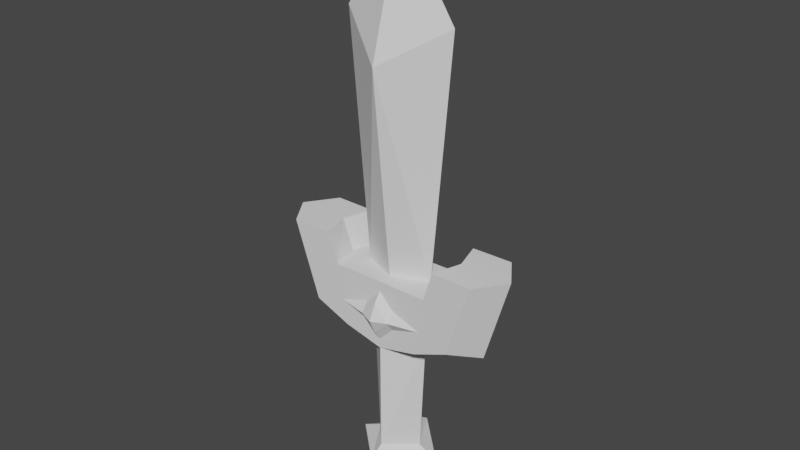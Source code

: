 # Source: kokiriSword.blend  (saved by Blender 2.81.4; exported with 4.5.12 LTS)
import bpy
from mathutils import Matrix  # noqa: F401  (used for matrix-valued properties, if any)

bpy.ops.wm.read_factory_settings(use_empty=True)
scene = bpy.context.scene
scene.name = 'Scene'

# ---- collections
col_collection = bpy.data.collections.new('Collection'); scene.collection.children.link(col_collection)

# ---- world
world_world = bpy.data.worlds.new('World'); scene.world = world_world
world_world.use_nodes = True; world_world.node_tree.nodes.clear()
_N = world_world.node_tree.nodes; _L = world_world.node_tree.links
n0 = _N.new('ShaderNodeOutputWorld'); n0.name = 'World Output'; n0.location = (300, 300)
n1 = _N.new('ShaderNodeBackground'); n1.name = 'Background'; n1.location = (10, 300)
n1.inputs[0].default_value = (0.05088, 0.05088, 0.05088, 1.0)
_L.new(n1.outputs[0], n0.inputs[0])
n0.is_active_output = True
world_world.color = (0.05088, 0.05088, 0.05088)
world_world.use_sun_shadow = False
world_world.sun_shadow_jitter_overblur = 0.0

# ---- meshes
me_kokirisword01 = bpy.data.meshes.new('kokiriSword01')
me_kokirisword01.from_pydata([(1.411, -0.8197, 6.501), (1.686, -0.8245, 7.35), (2.826, -0.8444, 7.35), (2.116, -0.8321, 5.229), (0.4161, -0.8024, 5.227), (1.266, -0.8172, 5.51), (0.4161, -0.8024, 5.793), (1.121, -0.8147, 4.805), (0.4125, -1.007, 5.51), (0.0, -0.9799, 12.16), (0.0, -1.2, 1.126), (0.0, -0.4077, 6.501), (-1.411, -0.8197, 6.501), (-1.686, -0.8245, 7.35), (-2.826, -0.8444, 7.35), (-2.116, -0.8321, 5.229), (-0.4161, -0.8024, 5.227), (-1.266, -0.8172, 5.51), (0.0, -0.7949, 6.217), (-0.4161, -0.8024, 5.793), (-1.121, -0.8147, 4.805), (0.0, -0.7949, 1.409), (0.0, -0.7949, 4.521), (-0.4125, -1.007, 5.51), (0.0, -0.7949, 4.803), (0.0, -1.2, 5.51), (0.0, -0.9998, 5.934), (0.0, -0.9998, 5.086), (0.0, -0.7949, 6.501), (1.575, 0.0, 13.15), (1.275, 0.0, 0.9861), (0.9998, 0.0, 6.501), (1.411, 0.8197, 6.501), (3.399, 0.0, 7.35), (1.686, 0.8245, 7.35), (2.826, 0.8444, 7.35), (2.116, 0.8321, 5.229), (2.695, 0.0, 4.946), (0.4161, 0.8024, 5.227), (1.266, 0.8172, 5.51), (0.4161, 0.8024, 5.793), (1.121, 0.8147, 4.805), (0.8549, 0.0, 4.521), (0.7049, 0.0, 1.269), (0.4125, 1.007, 5.51), (1.933, 0.0, 7.35), (1.619, 0.0, 6.501), (0.0, 0.0, 15.55), (-1.575, 0.0, 13.15), (0.0, 0.9799, 12.16), (0.0, 0.0, 0.0), (0.0, 1.2, 1.126), (-1.275, 0.0, 0.9861), (-0.9998, 0.0, 6.501), (0.0, 0.4077, 6.501), (-1.411, 0.8197, 6.501), (-3.399, 0.0, 7.35), (-1.686, 0.8245, 7.35), (-2.826, 0.8444, 7.35), (-2.116, 0.8321, 5.229), (-2.695, 0.0, 4.946), (-0.4161, 0.8024, 5.227), (-1.266, 0.8172, 5.51), (0.0, 0.7949, 6.217), (-0.4161, 0.8024, 5.793), (-1.121, 0.8147, 4.805), (-0.8549, 0.0, 4.521), (0.0, 0.7949, 1.409), (-0.7049, 0.0, 1.269), (0.0, 0.7949, 4.521), (-0.4125, 1.007, 5.51), (0.0, 0.7949, 4.803), (0.0, 1.2, 5.51), (0.0, 0.9998, 5.934), (0.0, 0.9998, 5.086), (-1.933, 0.0, 7.35), (-1.619, 0.0, 6.501), (0.0, 0.7949, 6.501)], [], [(47, 9, 29), (9, 31, 29), (31, 9, 11), (43, 21, 10), (50, 30, 10), (10, 30, 43), (3, 2, 0), (1, 0, 2), (22, 42, 7), (0, 31, 11), (2, 3, 37), (7, 37, 3), (37, 33, 2), (37, 7, 42), (4, 24, 7), (7, 3, 5), (5, 4, 7), (0, 5, 3), (5, 0, 6), (18, 6, 0), (24, 22, 7), (43, 42, 21), (22, 21, 42), (6, 8, 5), (8, 24, 4), (8, 4, 5), (18, 8, 6), (24, 8, 27), (8, 18, 26), (27, 8, 25), (25, 8, 26), (33, 45, 1, 2), (31, 0, 46), (0, 1, 45, 46), (18, 0, 28), (11, 28, 0), (47, 48, 9), (9, 48, 53), (53, 11, 9), (68, 10, 21), (50, 10, 52), (10, 68, 52), (15, 12, 14), (13, 14, 12), (22, 20, 66), (12, 11, 53), (14, 60, 15), (20, 15, 60), (60, 14, 56), (60, 66, 20), (16, 20, 24), (20, 17, 15), (17, 20, 16), (12, 15, 17), (17, 19, 12), (18, 12, 19), (24, 20, 22), (68, 21, 66), (22, 66, 21), (19, 17, 23), (23, 16, 24), (23, 17, 16), (18, 19, 23), (24, 27, 23), (23, 26, 18), (27, 25, 23), (25, 26, 23), (56, 14, 13, 75), (53, 76, 12), (12, 76, 75, 13), (18, 28, 12), (11, 12, 28), (47, 29, 49), (49, 29, 31), (31, 54, 49), (43, 51, 67), (50, 51, 30), (51, 43, 30), (36, 32, 35), (34, 35, 32), (69, 41, 42), (32, 54, 31), (35, 37, 36), (41, 36, 37), (37, 35, 33), (37, 42, 41), (38, 41, 71), (41, 39, 36), (39, 41, 38), (32, 36, 39), (39, 40, 32), (63, 32, 40), (71, 41, 69), (43, 67, 42), (69, 42, 67), (40, 39, 44), (44, 38, 71), (44, 39, 38), (63, 40, 44), (71, 74, 44), (44, 73, 63), (74, 72, 44), (72, 73, 44), (33, 35, 34, 45), (31, 46, 32), (32, 46, 45, 34), (63, 77, 32), (54, 32, 77), (47, 49, 48), (49, 53, 48), (53, 49, 54), (68, 67, 51), (50, 52, 51), (51, 52, 68), (59, 58, 55), (57, 55, 58), (69, 66, 65), (55, 53, 54), (58, 59, 60), (65, 60, 59), (60, 56, 58), (60, 65, 66), (61, 71, 65), (65, 59, 62), (62, 61, 65), (55, 62, 59), (62, 55, 64), (63, 64, 55), (71, 69, 65), (68, 66, 67), (69, 67, 66), (64, 70, 62), (70, 71, 61), (70, 61, 62), (63, 70, 64), (71, 70, 74), (70, 63, 73), (74, 70, 72), (72, 70, 73), (56, 75, 57, 58), (53, 55, 76), (55, 57, 75, 76), (63, 55, 77), (54, 77, 55)])
_k = set([(4, 5), (4, 24), (5, 6), (6, 18), (8, 26), (8, 27), (9, 11), (9, 29), (9, 47), (9, 48), (11, 31), (11, 53), (16, 17), (16, 24), (17, 19), (18, 19), (23, 26), (23, 27), (29, 31), (29, 47), (29, 49), (31, 54), (38, 39), (38, 71), (39, 40), (40, 63), (44, 73), (44, 74), (47, 48), (47, 49), (48, 49), (48, 53), (49, 54), (53, 54), (61, 62), (61, 71), (62, 64), (63, 64), (70, 73), (70, 74)])
me_kokirisword01.attributes.new('sharp_edge', 'BOOLEAN', 'EDGE').data.foreach_set('value', [ (min(e.vertices), max(e.vertices)) in _k for e in me_kokirisword01.edges])
_uv = me_kokirisword01.uv_layers.new(name='UVMap')
_uv.uv.foreach_set('vector', [0.005889, 0.1192, 0.2299, 0.1192, 0.163, 0.2325, 0.2299, 0.1192, 0.5774, 0.1896, 0.163, 0.2325, 0.5774, 0.1896, 0.2299, 0.1192, 0.5753, 0.1192, 0.6742, 0.8433, 0.6391, 0.7871, 0.6554, 0.7733, 0.7265, 0.7127, 0.7265, 0.8425, 0.6554, 0.7733, 0.6554, 0.7733, 0.7265, 0.8425, 0.6742, 0.8433, 0.1704, 0.8708, 0.07913, 0.9356, 0.07704, 0.8474, 0.05532, 0.9002, 0.07704, 0.8474, 0.07913, 0.9356, 0.2105, 0.7384, 0.2505, 0.8042, 0.1929, 0.8111, 0.07704, 0.8474, 0.01525, 0.8054, 0.04932, 0.7384, 0.07913, 0.9356, 0.1704, 0.8708, 0.2169, 0.9218, 0.1929, 0.8111, 0.2169, 0.9218, 0.1704, 0.8708, 0.2169, 0.9218, 0.07818, 0.9941, 0.07913, 0.9356, 0.2169, 0.9218, 0.1929, 0.8111, 0.2505, 0.8042, 0.1642, 0.7664, 0.1919, 0.7384, 0.1929, 0.8111, 0.1929, 0.8111, 0.1704, 0.8708, 0.1477, 0.8234, 0.1477, 0.8234, 0.1642, 0.7664, 0.1929, 0.8111, 0.07704, 0.8474, 0.1477, 0.8234, 0.1704, 0.8708, 0.1477, 0.8234, 0.07704, 0.8474, 0.1226, 0.7654, 0.0927, 0.7384, 0.1226, 0.7654, 0.07704, 0.8474, 0.1919, 0.7384, 0.2105, 0.7384, 0.1929, 0.8111, 0.4656, 0.7796, 0.2623, 0.7862, 0.4567, 0.7132, 0.2623, 0.7132, 0.4567, 0.7132, 0.2623, 0.7862, 0.4833, 0.7291, 0.5033, 0.7376, 0.4774, 0.7857, 0.5033, 0.7376, 0.5559, 0.7341, 0.5214, 0.7496, 0.5033, 0.7376, 0.5214, 0.7496, 0.4774, 0.7857, 0.4773, 0.6917, 0.5033, 0.7376, 0.4833, 0.7291, 0.5559, 0.7341, 0.5033, 0.7376, 0.5367, 0.7238, 0.5033, 0.7376, 0.4773, 0.6917, 0.4965, 0.7021, 0.7383, 0.529, 0.7788, 0.5302, 0.7585, 0.5499, 0.7585, 0.5499, 0.7788, 0.5302, 0.7788, 0.5707, 0.07818, 0.9941, 0.01066, 0.9239, 0.05532, 0.9002, 0.07913, 0.9356, 0.01525, 0.8054, 0.07704, 0.8474, 0.005889, 0.8499, 0.07704, 0.8474, 0.05532, 0.9002, 0.01066, 0.9239, 0.005889, 0.8499, 0.0927, 0.7384, 0.07704, 0.8474, 0.0745, 0.7384, 0.04932, 0.7384, 0.0745, 0.7384, 0.07704, 0.8474, 0.005889, 0.1192, 0.163, 0.005889, 0.2299, 0.1192, 0.2299, 0.1192, 0.163, 0.005889, 0.5774, 0.04886, 0.5774, 0.04886, 0.5753, 0.1192, 0.2299, 0.1192, 0.5892, 0.7436, 0.6554, 0.7733, 0.6391, 0.7871, 0.7265, 0.7127, 0.6554, 0.7733, 0.5983, 0.6921, 0.6554, 0.7733, 0.5892, 0.7436, 0.5983, 0.6921, 0.1704, 0.606, 0.07704, 0.6295, 0.07913, 0.5412, 0.05532, 0.5767, 0.07913, 0.5412, 0.07704, 0.6295, 0.2105, 0.7384, 0.1929, 0.6658, 0.2505, 0.6727, 0.07704, 0.6295, 0.04932, 0.7384, 0.01525, 0.6715, 0.07913, 0.5412, 0.2169, 0.555, 0.1704, 0.606, 0.1929, 0.6658, 0.1704, 0.606, 0.2169, 0.555, 0.2169, 0.555, 0.07913, 0.5412, 0.07818, 0.4827, 0.2169, 0.555, 0.2505, 0.6727, 0.1929, 0.6658, 0.1642, 0.7105, 0.1929, 0.6658, 0.1919, 0.7384, 0.1929, 0.6658, 0.1477, 0.6535, 0.1704, 0.606, 0.1477, 0.6535, 0.1929, 0.6658, 0.1642, 0.7105, 0.07704, 0.6295, 0.1704, 0.606, 0.1477, 0.6535, 0.1477, 0.6535, 0.1226, 0.7114, 0.07704, 0.6295, 0.0927, 0.7384, 0.07704, 0.6295, 0.1226, 0.7114, 0.1919, 0.7384, 0.1929, 0.6658, 0.2105, 0.7384, 0.4656, 0.6469, 0.4567, 0.7132, 0.2623, 0.6403, 0.2623, 0.7132, 0.2623, 0.6403, 0.4567, 0.7132, 0.5118, 0.6762, 0.5559, 0.6401, 0.5299, 0.6882, 0.5299, 0.6882, 0.55, 0.6967, 0.5559, 0.7341, 0.5299, 0.6882, 0.5559, 0.6401, 0.55, 0.6967, 0.4773, 0.6917, 0.5118, 0.6762, 0.5299, 0.6882, 0.5559, 0.7341, 0.5367, 0.7238, 0.5299, 0.6882, 0.5299, 0.6882, 0.4965, 0.7021, 0.4773, 0.6917, 0.7383, 0.529, 0.7585, 0.5499, 0.7383, 0.5695, 0.7585, 0.5499, 0.7788, 0.5707, 0.7383, 0.5695, 0.07818, 0.4827, 0.07913, 0.5412, 0.05532, 0.5767, 0.01066, 0.5529, 0.01525, 0.6715, 0.005889, 0.6269, 0.07704, 0.6295, 0.07704, 0.6295, 0.005889, 0.6269, 0.01066, 0.5529, 0.05532, 0.5767, 0.0927, 0.7384, 0.0745, 0.7384, 0.07704, 0.6295, 0.04932, 0.7384, 0.07704, 0.6295, 0.0745, 0.7384, 0.005889, 0.3576, 0.163, 0.2443, 0.2299, 0.3576, 0.2299, 0.3576, 0.163, 0.2443, 0.5774, 0.2873, 0.5774, 0.2873, 0.5753, 0.3576, 0.2299, 0.3576, 0.6742, 0.529, 0.6554, 0.5991, 0.6391, 0.5852, 0.7265, 0.6597, 0.6554, 0.5991, 0.7265, 0.5298, 0.6554, 0.5991, 0.6742, 0.529, 0.7265, 0.5298, 0.6693, 0.394, 0.7627, 0.3705, 0.7606, 0.4588, 0.7844, 0.4233, 0.7606, 0.4588, 0.7627, 0.3705, 0.6293, 0.2616, 0.6468, 0.3342, 0.5892, 0.3273, 0.7627, 0.3705, 0.7904, 0.2616, 0.8245, 0.3285, 0.7606, 0.4588, 0.6228, 0.445, 0.6693, 0.394, 0.6468, 0.3342, 0.6693, 0.394, 0.6228, 0.445, 0.6228, 0.445, 0.7606, 0.4588, 0.7615, 0.5173, 0.6228, 0.445, 0.5892, 0.3273, 0.6468, 0.3342, 0.6755, 0.2895, 0.6468, 0.3342, 0.6479, 0.2616, 0.6468, 0.3342, 0.692, 0.3465, 0.6693, 0.394, 0.692, 0.3465, 0.6468, 0.3342, 0.6755, 0.2895, 0.7627, 0.3705, 0.6693, 0.394, 0.692, 0.3465, 0.692, 0.3465, 0.7171, 0.2886, 0.7627, 0.3705, 0.747, 0.2616, 0.7627, 0.3705, 0.7171, 0.2886, 0.6479, 0.2616, 0.6468, 0.3342, 0.6293, 0.2616, 0.4656, 0.4893, 0.4567, 0.5556, 0.2623, 0.4827, 0.2623, 0.5556, 0.2623, 0.4827, 0.4567, 0.5556, 0.5118, 0.5188, 0.5559, 0.4827, 0.5299, 0.5308, 0.5299, 0.5308, 0.55, 0.5394, 0.5559, 0.5767, 0.5299, 0.5308, 0.5559, 0.4827, 0.55, 0.5394, 0.4773, 0.5343, 0.5118, 0.5188, 0.5299, 0.5308, 0.5559, 0.5767, 0.5367, 0.5664, 0.5299, 0.5308, 0.5299, 0.5308, 0.4965, 0.5447, 0.4773, 0.5343, 0.7383, 0.5825, 0.7585, 0.6033, 0.7383, 0.623, 0.7585, 0.6033, 0.7788, 0.6241, 0.7383, 0.623, 0.7615, 0.5173, 0.7606, 0.4588, 0.7844, 0.4233, 0.8291, 0.4471, 0.8245, 0.3285, 0.8338, 0.3731, 0.7627, 0.3705, 0.7627, 0.3705, 0.8338, 0.3731, 0.8291, 0.4471, 0.7844, 0.4233, 0.747, 0.2616, 0.7652, 0.2616, 0.7627, 0.3705, 0.7904, 0.2616, 0.7627, 0.3705, 0.7652, 0.2616, 0.005889, 0.3576, 0.2299, 0.3576, 0.163, 0.471, 0.2299, 0.3576, 0.5774, 0.428, 0.163, 0.471, 0.5774, 0.428, 0.2299, 0.3576, 0.5753, 0.3576, 0.5892, 0.6288, 0.6391, 0.5852, 0.6554, 0.5991, 0.7265, 0.6597, 0.5983, 0.6803, 0.6554, 0.5991, 0.6554, 0.5991, 0.5983, 0.6803, 0.5892, 0.6288, 0.6693, 0.1292, 0.7606, 0.06436, 0.7627, 0.1526, 0.7844, 0.09983, 0.7627, 0.1526, 0.7606, 0.06436, 0.6293, 0.2616, 0.5892, 0.1958, 0.6468, 0.1889, 0.7627, 0.1526, 0.8245, 0.1946, 0.7904, 0.2616, 0.7606, 0.06436, 0.6693, 0.1292, 0.6228, 0.07817, 0.6468, 0.1889, 0.6228, 0.07817, 0.6693, 0.1292, 0.6228, 0.07817, 0.7615, 0.005889, 0.7606, 0.06436, 0.6228, 0.07817, 0.6468, 0.1889, 0.5892, 0.1958, 0.6755, 0.2336, 0.6479, 0.2616, 0.6468, 0.1889, 0.6468, 0.1889, 0.6693, 0.1292, 0.692, 0.1766, 0.692, 0.1766, 0.6755, 0.2336, 0.6468, 0.1889, 0.7627, 0.1526, 0.692, 0.1766, 0.6693, 0.1292, 0.692, 0.1766, 0.7627, 0.1526, 0.7171, 0.2346, 0.747, 0.2616, 0.7171, 0.2346, 0.7627, 0.1526, 0.6479, 0.2616, 0.6293, 0.2616, 0.6468, 0.1889, 0.4656, 0.622, 0.2623, 0.6286, 0.4567, 0.5556, 0.2623, 0.5556, 0.4567, 0.5556, 0.2623, 0.6286, 0.4833, 0.5717, 0.5033, 0.5802, 0.4774, 0.6283, 0.5033, 0.5802, 0.5559, 0.5767, 0.5214, 0.5923, 0.5033, 0.5802, 0.5214, 0.5923, 0.4774, 0.6283, 0.4773, 0.5343, 0.5033, 0.5802, 0.4833, 0.5717, 0.5559, 0.5767, 0.5033, 0.5802, 0.5367, 0.5664, 0.5033, 0.5802, 0.4773, 0.5343, 0.4965, 0.5447, 0.7383, 0.5825, 0.7788, 0.5836, 0.7585, 0.6033, 0.7585, 0.6033, 0.7788, 0.5836, 0.7788, 0.6241, 0.7615, 0.005889, 0.8291, 0.07605, 0.7844, 0.09983, 0.7606, 0.06436, 0.8245, 0.1946, 0.7627, 0.1526, 0.8338, 0.1501, 0.7627, 0.1526, 0.7844, 0.09983, 0.8291, 0.07605, 0.8338, 0.1501, 0.747, 0.2616, 0.7627, 0.1526, 0.7652, 0.2616, 0.7904, 0.2616, 0.7652, 0.2616, 0.7627, 0.1526])
me_kokirisword01.use_remesh_preserve_volume = False
me_kokirisword01.use_remesh_preserve_attributes = False
me_kokirisword01.use_mirror_vertex_groups = False
me_kokirisword01.update()

# ---- objects
ob_kokirisword01 = bpy.data.objects.new('kokiriSword01', me_kokirisword01)

# ---- transforms, parenting, visibility, modifiers, constraints
ob_kokirisword01.location = (-3.858e-10, 2.981e-07, 0.0)
ob_kokirisword01.lineart.crease_threshold = 0.0
_vg = ob_kokirisword01.vertex_groups.new(name='blade')
_vg = ob_kokirisword01.vertex_groups.new(name='guard')
_vg = ob_kokirisword01.vertex_groups.new(name='grip')
_vg = ob_kokirisword01.vertex_groups.new(name='pommel')

# ---- collection membership
col_collection.objects.link(ob_kokirisword01)

# ---- scene / render settings (as saved in the file)
scene.frame_start = 1; scene.frame_end = 250; scene.frame_set(1)
scene.render.engine = 'BLENDER_EEVEE_NEXT'
scene.cycles.use_denoising = False
scene.cycles.samples = 128
scene.cycles.sampling_pattern = 'TABULATED_SOBOL'
scene.cycles.use_adaptive_sampling = False
scene.cycles.use_light_tree = False
scene.view_settings.view_transform = 'Filmic'
bpy.context.view_layer.update()

# ---- added for rendering (the .blend has no active camera and no usable light): camera, sun
cam_auto = bpy.data.cameras.new('AutoCamera')
cam_auto.lens = 50.0
cam_auto.sensor_width = 36.0
cam_auto.clip_end = 1000.0
ob_auto_camera = bpy.data.objects.new('AutoCamera', cam_auto)
scene.collection.objects.link(ob_auto_camera)
ob_auto_camera.location = (15.86, -19.032, 20.4639)
ob_auto_camera.rotation_euler = (1.09748, -7.21219e-08, 0.694738)
scene.camera = ob_auto_camera
light_auto_sun = bpy.data.lights.new('AutoSun', 'SUN')
light_auto_sun.energy = 3.0
light_auto_sun.angle = 0.0523599
ob_auto_sun = bpy.data.objects.new('AutoSun', light_auto_sun)
scene.collection.objects.link(ob_auto_sun)
ob_auto_sun.rotation_euler = (0.872665, 0.174533, 0.523599)
bpy.context.view_layer.update()
